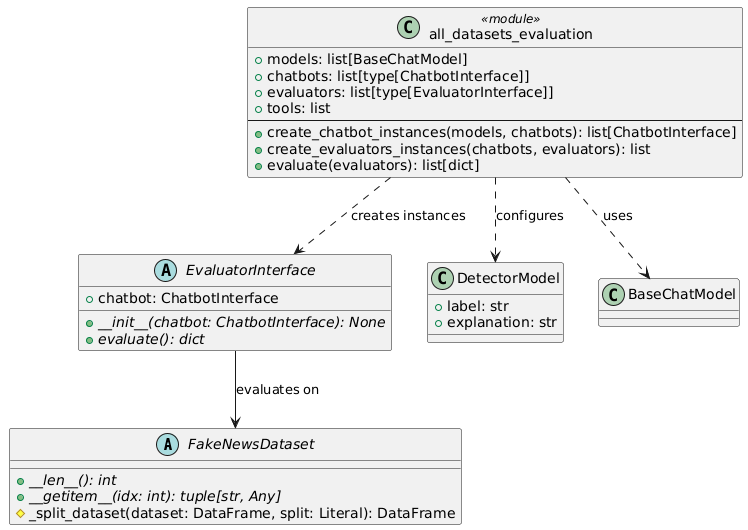

The diagram above was rendered by PlantUML. Its source (embedded in the PNG):
@startuml
!define ABSTRACT_CLASS abstract class

' Classes
ABSTRACT_CLASS FakeNewsDataset {
    {abstract} +__len__(): int
    {abstract} +__getitem__(idx: int): tuple[str, Any]
    #_split_dataset(dataset: DataFrame, split: Literal): DataFrame
}

ABSTRACT_CLASS EvaluatorInterface {
    +chatbot: ChatbotInterface
    {abstract} +__init__(chatbot: ChatbotInterface): None
    {abstract} +evaluate(): dict
}

class DetectorModel {
    +label: str
    +explanation: str
}

class BaseChatModel {
}


    class all_datasets_evaluation <<module>> {
        +models: list[BaseChatModel]
        +chatbots: list[type[ChatbotInterface]]
        +evaluators: list[type[EvaluatorInterface]]
        +tools: list
        --
        +create_chatbot_instances(models, chatbots): list[ChatbotInterface]
        +create_evaluators_instances(chatbots, evaluators): list
        +evaluate(evaluators): list[dict]
    }

all_datasets_evaluation ..> BaseChatModel : uses
all_datasets_evaluation ..> EvaluatorInterface : creates instances
all_datasets_evaluation ..> DetectorModel : configures
EvaluatorInterface --> FakeNewsDataset : evaluates on
@enduml